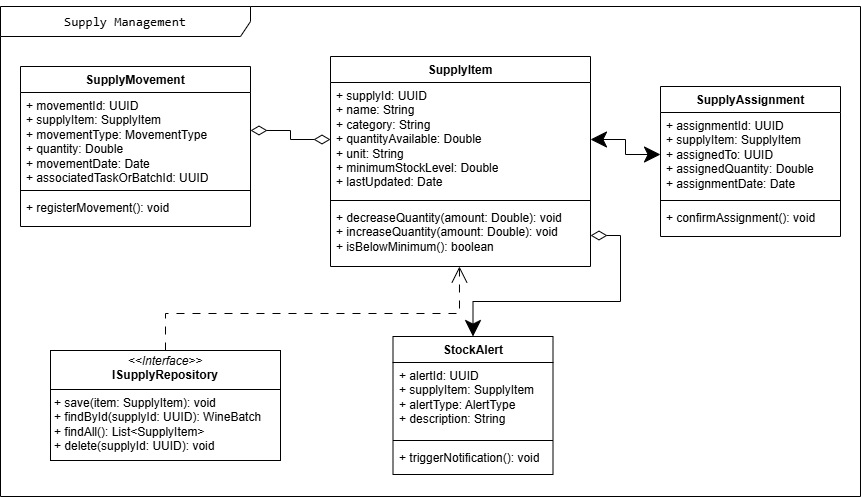

The diagram above was exported from draw.io. Its source (the exported page's mxGraphModel, read from the mxfile embedded in the PNG):
<mxGraphModel dx="1426" dy="1843" grid="1" gridSize="10" guides="1" tooltips="1" connect="1" arrows="1" fold="1" page="1" pageScale="1" pageWidth="850" pageHeight="1100" background="none" math="0" shadow="0">
  <root>
    <mxCell id="0" />
    <mxCell id="1" parent="0" />
    <mxCell id="17acba5748e5396b-1" value="&lt;div style=&quot;&quot;&gt;&lt;pre style=&quot;font-family: &amp;quot;JetBrains Mono&amp;quot;, monospace; font-size: 9.8pt;&quot;&gt;&lt;div style=&quot;&quot;&gt;&lt;pre style=&quot;font-family: &amp;quot;JetBrains Mono&amp;quot;, monospace; font-size: 9.8pt;&quot;&gt;&lt;span&gt;&lt;font style=&quot;color: rgb(0, 0, 0);&quot;&gt;Supply Management&lt;/font&gt;&lt;/span&gt;&lt;/pre&gt;&lt;/div&gt;&lt;/pre&gt;&lt;/div&gt;" style="shape=umlFrame;whiteSpace=wrap;html=1;rounded=0;shadow=0;comic=0;labelBackgroundColor=none;strokeWidth=1;fontFamily=Verdana;fontSize=10;align=center;width=250;height=30;" parent="1" vertex="1">
      <mxGeometry x="160" y="-10" width="860" height="490" as="geometry" />
    </mxCell>
    <mxCell id="_3oUW-W8C9OYeYvcTTcH-1" value="SupplyItem" style="swimlane;fontStyle=1;align=center;verticalAlign=top;childLayout=stackLayout;horizontal=1;startSize=26;horizontalStack=0;resizeParent=1;resizeParentMax=0;resizeLast=0;collapsible=1;marginBottom=0;whiteSpace=wrap;html=1;" parent="1" vertex="1">
      <mxGeometry x="490" y="40" width="260" height="210" as="geometry">
        <mxRectangle x="295" y="50" width="100" height="30" as="alternateBounds" />
      </mxGeometry>
    </mxCell>
    <mxCell id="_3oUW-W8C9OYeYvcTTcH-2" value="&lt;div&gt;+ supplyId: UUID&lt;/div&gt;&lt;div&gt;+ name: String&lt;/div&gt;&lt;div&gt;+ category: String&lt;/div&gt;&lt;div&gt;+ quantityAvailable: Double&lt;/div&gt;&lt;div&gt;+ unit: String&lt;/div&gt;&lt;div&gt;+ minimumStockLevel: Double&lt;/div&gt;&lt;div&gt;+ lastUpdated: Date&lt;/div&gt;" style="text;strokeColor=none;fillColor=none;align=left;verticalAlign=top;spacingLeft=4;spacingRight=4;overflow=hidden;rotatable=0;points=[[0,0.5],[1,0.5]];portConstraint=eastwest;whiteSpace=wrap;html=1;" parent="_3oUW-W8C9OYeYvcTTcH-1" vertex="1">
      <mxGeometry y="26" width="260" height="114" as="geometry" />
    </mxCell>
    <mxCell id="_3oUW-W8C9OYeYvcTTcH-3" value="" style="line;strokeWidth=1;fillColor=none;align=left;verticalAlign=middle;spacingTop=-1;spacingLeft=3;spacingRight=3;rotatable=0;labelPosition=right;points=[];portConstraint=eastwest;strokeColor=inherit;" parent="_3oUW-W8C9OYeYvcTTcH-1" vertex="1">
      <mxGeometry y="140" width="260" height="8" as="geometry" />
    </mxCell>
    <mxCell id="_3oUW-W8C9OYeYvcTTcH-4" value="&lt;div&gt;+ decreaseQuantity(amount: Double): void&lt;/div&gt;&lt;div&gt;+ increaseQuantity(amount: Double): void&lt;/div&gt;&lt;div&gt;+ isBelowMinimum(): boolean&lt;/div&gt;" style="text;strokeColor=none;fillColor=none;align=left;verticalAlign=top;spacingLeft=4;spacingRight=4;overflow=hidden;rotatable=0;points=[[0,0.5],[1,0.5]];portConstraint=eastwest;whiteSpace=wrap;html=1;" parent="_3oUW-W8C9OYeYvcTTcH-1" vertex="1">
      <mxGeometry y="148" width="260" height="62" as="geometry" />
    </mxCell>
    <mxCell id="_3oUW-W8C9OYeYvcTTcH-5" value="SupplyAssignment" style="swimlane;fontStyle=1;align=center;verticalAlign=top;childLayout=stackLayout;horizontal=1;startSize=26;horizontalStack=0;resizeParent=1;resizeParentMax=0;resizeLast=0;collapsible=1;marginBottom=0;whiteSpace=wrap;html=1;" parent="1" vertex="1">
      <mxGeometry x="820" y="70" width="180" height="150" as="geometry" />
    </mxCell>
    <mxCell id="_3oUW-W8C9OYeYvcTTcH-6" value="&lt;div&gt;+ assignmentId: UUID&lt;/div&gt;&lt;div&gt;+ supplyItem: SupplyItem&lt;/div&gt;&lt;div&gt;+ assignedTo: UUID&lt;/div&gt;&lt;div&gt;+ assignedQuantity: Double&lt;/div&gt;&lt;div&gt;+ assignmentDate: Date&lt;/div&gt;" style="text;strokeColor=none;fillColor=none;align=left;verticalAlign=top;spacingLeft=4;spacingRight=4;overflow=hidden;rotatable=0;points=[[0,0.5],[1,0.5]];portConstraint=eastwest;whiteSpace=wrap;html=1;" parent="_3oUW-W8C9OYeYvcTTcH-5" vertex="1">
      <mxGeometry y="26" width="180" height="84" as="geometry" />
    </mxCell>
    <mxCell id="_3oUW-W8C9OYeYvcTTcH-7" value="" style="line;strokeWidth=1;fillColor=none;align=left;verticalAlign=middle;spacingTop=-1;spacingLeft=3;spacingRight=3;rotatable=0;labelPosition=right;points=[];portConstraint=eastwest;strokeColor=inherit;" parent="_3oUW-W8C9OYeYvcTTcH-5" vertex="1">
      <mxGeometry y="110" width="180" height="8" as="geometry" />
    </mxCell>
    <mxCell id="_3oUW-W8C9OYeYvcTTcH-8" value="+ confirmAssignment(): void" style="text;strokeColor=none;fillColor=none;align=left;verticalAlign=top;spacingLeft=4;spacingRight=4;overflow=hidden;rotatable=0;points=[[0,0.5],[1,0.5]];portConstraint=eastwest;whiteSpace=wrap;html=1;" parent="_3oUW-W8C9OYeYvcTTcH-5" vertex="1">
      <mxGeometry y="118" width="180" height="32" as="geometry" />
    </mxCell>
    <mxCell id="_3oUW-W8C9OYeYvcTTcH-9" value="StockAlert" style="swimlane;fontStyle=1;align=center;verticalAlign=top;childLayout=stackLayout;horizontal=1;startSize=26;horizontalStack=0;resizeParent=1;resizeParentMax=0;resizeLast=0;collapsible=1;marginBottom=0;whiteSpace=wrap;html=1;" parent="1" vertex="1">
      <mxGeometry x="552.5" y="320" width="160" height="138" as="geometry" />
    </mxCell>
    <mxCell id="_3oUW-W8C9OYeYvcTTcH-10" value="&lt;div&gt;+ alertId: UUID&lt;/div&gt;&lt;div&gt;+ supplyItem: SupplyItem&lt;/div&gt;&lt;div&gt;+ alertType: AlertType&lt;/div&gt;&lt;div&gt;+ description: String&lt;/div&gt;" style="text;strokeColor=none;fillColor=none;align=left;verticalAlign=top;spacingLeft=4;spacingRight=4;overflow=hidden;rotatable=0;points=[[0,0.5],[1,0.5]];portConstraint=eastwest;whiteSpace=wrap;html=1;" parent="_3oUW-W8C9OYeYvcTTcH-9" vertex="1">
      <mxGeometry y="26" width="160" height="74" as="geometry" />
    </mxCell>
    <mxCell id="_3oUW-W8C9OYeYvcTTcH-11" value="" style="line;strokeWidth=1;fillColor=none;align=left;verticalAlign=middle;spacingTop=-1;spacingLeft=3;spacingRight=3;rotatable=0;labelPosition=right;points=[];portConstraint=eastwest;strokeColor=inherit;" parent="_3oUW-W8C9OYeYvcTTcH-9" vertex="1">
      <mxGeometry y="100" width="160" height="8" as="geometry" />
    </mxCell>
    <mxCell id="_3oUW-W8C9OYeYvcTTcH-12" value="&lt;div&gt;&lt;div&gt;+ triggerNotification(): void&lt;/div&gt;&lt;/div&gt;&lt;div&gt;&lt;br&gt;&lt;/div&gt;" style="text;strokeColor=none;fillColor=none;align=left;verticalAlign=top;spacingLeft=4;spacingRight=4;overflow=hidden;rotatable=0;points=[[0,0.5],[1,0.5]];portConstraint=eastwest;whiteSpace=wrap;html=1;" parent="_3oUW-W8C9OYeYvcTTcH-9" vertex="1">
      <mxGeometry y="108" width="160" height="30" as="geometry" />
    </mxCell>
    <mxCell id="_3oUW-W8C9OYeYvcTTcH-13" value="SupplyMovement" style="swimlane;fontStyle=1;align=center;verticalAlign=top;childLayout=stackLayout;horizontal=1;startSize=26;horizontalStack=0;resizeParent=1;resizeParentMax=0;resizeLast=0;collapsible=1;marginBottom=0;whiteSpace=wrap;html=1;" parent="1" vertex="1">
      <mxGeometry x="180" y="50" width="230" height="160" as="geometry" />
    </mxCell>
    <mxCell id="_3oUW-W8C9OYeYvcTTcH-14" value="&lt;div&gt;+ movementId: UUID&lt;/div&gt;&lt;div&gt;+ supplyItem: SupplyItem&lt;/div&gt;&lt;div&gt;+ movementType: MovementType&lt;/div&gt;&lt;div&gt;+ quantity: Double&lt;/div&gt;&lt;div&gt;+ movementDate: Date&lt;/div&gt;&lt;div&gt;+ associatedTaskOrBatchId: UUID&lt;/div&gt;" style="text;strokeColor=none;fillColor=none;align=left;verticalAlign=top;spacingLeft=4;spacingRight=4;overflow=hidden;rotatable=0;points=[[0,0.5],[1,0.5]];portConstraint=eastwest;whiteSpace=wrap;html=1;" parent="_3oUW-W8C9OYeYvcTTcH-13" vertex="1">
      <mxGeometry y="26" width="230" height="94" as="geometry" />
    </mxCell>
    <mxCell id="_3oUW-W8C9OYeYvcTTcH-15" value="" style="line;strokeWidth=1;fillColor=none;align=left;verticalAlign=middle;spacingTop=-1;spacingLeft=3;spacingRight=3;rotatable=0;labelPosition=right;points=[];portConstraint=eastwest;strokeColor=inherit;" parent="_3oUW-W8C9OYeYvcTTcH-13" vertex="1">
      <mxGeometry y="120" width="230" height="8" as="geometry" />
    </mxCell>
    <mxCell id="_3oUW-W8C9OYeYvcTTcH-16" value="&lt;div&gt;+ registerMovement(): void&lt;/div&gt;" style="text;strokeColor=none;fillColor=none;align=left;verticalAlign=top;spacingLeft=4;spacingRight=4;overflow=hidden;rotatable=0;points=[[0,0.5],[1,0.5]];portConstraint=eastwest;whiteSpace=wrap;html=1;" parent="_3oUW-W8C9OYeYvcTTcH-13" vertex="1">
      <mxGeometry y="128" width="230" height="32" as="geometry" />
    </mxCell>
    <mxCell id="_3oUW-W8C9OYeYvcTTcH-21" value="&lt;p style=&quot;margin:0px;margin-top:4px;text-align:center;&quot;&gt;&lt;i&gt;&amp;lt;&amp;lt;Interface&amp;gt;&amp;gt;&lt;/i&gt;&lt;br&gt;&lt;b&gt;ISupplyRepository&lt;/b&gt;&lt;/p&gt;&lt;hr size=&quot;1&quot; style=&quot;border-style:solid;&quot;&gt;&lt;p style=&quot;margin:0px;margin-left:4px;&quot;&gt;+ save(item: SupplyItem): void&lt;/p&gt;&lt;p style=&quot;margin:0px;margin-left:4px;&quot;&gt;+ findById(supplyId: UUID): WineBatch&lt;/p&gt;&lt;p style=&quot;margin:0px;margin-left:4px;&quot;&gt;+ findAll(): List&amp;lt;SupplyItem&amp;gt;&lt;/p&gt;&lt;p style=&quot;margin:0px;margin-left:4px;&quot;&gt;+ delete(supplyId: UUID): void&lt;/p&gt;" style="verticalAlign=top;align=left;overflow=fill;html=1;whiteSpace=wrap;" parent="1" vertex="1">
      <mxGeometry x="210" y="334" width="230" height="110" as="geometry" />
    </mxCell>
    <mxCell id="eQpnXd6Y5jlykImktOoM-1" style="edgeStyle=orthogonalEdgeStyle;rounded=0;orthogonalLoop=1;jettySize=auto;html=1;entryX=0.496;entryY=1;entryDx=0;entryDy=0;entryPerimeter=0;dashed=1;dashPattern=8 8;endArrow=open;endFill=0;endSize=14;" edge="1" parent="1" source="_3oUW-W8C9OYeYvcTTcH-21" target="_3oUW-W8C9OYeYvcTTcH-4">
      <mxGeometry relative="1" as="geometry" />
    </mxCell>
    <mxCell id="eQpnXd6Y5jlykImktOoM-2" style="edgeStyle=orthogonalEdgeStyle;rounded=0;orthogonalLoop=1;jettySize=auto;html=1;entryX=1;entryY=0.404;entryDx=0;entryDy=0;entryPerimeter=0;startArrow=diamondThin;startFill=0;endSize=14;startSize=14;endArrow=diamondThin;endFill=0;" edge="1" parent="1" source="_3oUW-W8C9OYeYvcTTcH-2" target="_3oUW-W8C9OYeYvcTTcH-14">
      <mxGeometry relative="1" as="geometry" />
    </mxCell>
    <mxCell id="eQpnXd6Y5jlykImktOoM-4" style="edgeStyle=orthogonalEdgeStyle;rounded=0;orthogonalLoop=1;jettySize=auto;html=1;startArrow=diamondThin;startFill=0;endSize=14;startSize=14;" edge="1" parent="1" source="_3oUW-W8C9OYeYvcTTcH-4" target="_3oUW-W8C9OYeYvcTTcH-9">
      <mxGeometry relative="1" as="geometry" />
    </mxCell>
    <mxCell id="eQpnXd6Y5jlykImktOoM-5" style="edgeStyle=orthogonalEdgeStyle;rounded=0;orthogonalLoop=1;jettySize=auto;html=1;startArrow=classic;startFill=1;endSize=14;startSize=14;" edge="1" parent="1" source="_3oUW-W8C9OYeYvcTTcH-2" target="_3oUW-W8C9OYeYvcTTcH-6">
      <mxGeometry relative="1" as="geometry" />
    </mxCell>
  </root>
</mxGraphModel>